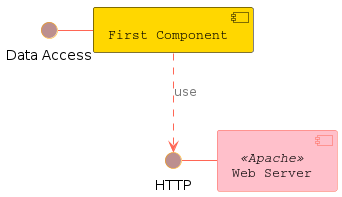

The diagram above was rendered by PlantUML. Its source (embedded in the PNG):
@startuml
skinparam interface {
  backgroundColor RosyBrown
  borderColor orange
}

skinparam component {
  FontSize 13
  BackgroundColor<<Apache>> Pink
  BorderColor<<Apache>> #FF6655
  FontName Courier
  BorderColor black
  BackgroundColor gold
  ArrowFontName Impact
  ArrowColor #FF6655
  ArrowFontColor #777777
}

() "Data Access" as DA
Component "Web Server" as WS << Apache >>

DA - [First Component]
[First Component] ..> () HTTP : use
HTTP - WS
@enduml